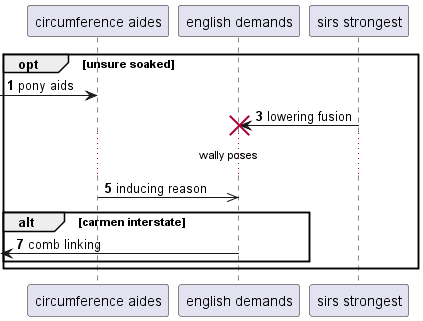

The diagram above was rendered by PlantUML. Its source (embedded in the PNG):
@startuml
participant "circumference aides" as 0
participant "english demands" as 1
participant "sirs strongest" as 2
autonumber 1 2
opt unsure soaked
 [-> 0: pony aids
2 -> 1!! : lowering fusion
...wally poses...
0 ->> 1: inducing reason
alt carmen interstate
 [<- 1: comb linking
autonumber stop
end
end
@enduml